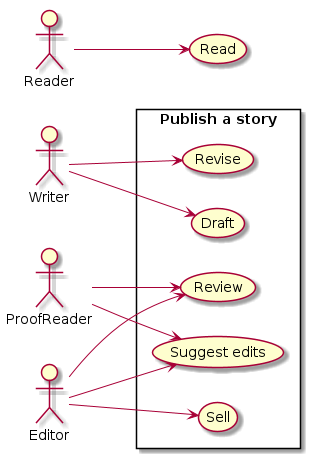

The diagram above was rendered by PlantUML. Its source (embedded in the PNG):
@startuml
left to right direction

actor Writer
actor ProofReader
actor Editor
actor Reader

rectangle "Publish a story" {
   usecase "Draft" as uc1
   usecase "Review" as uc2
   usecase "Suggest edits" as uc3
   usecase "Revise" as uc4
   usecase "Sell" as uc5
}
usecase "Read" as uc6

Writer --> uc1
Writer --> uc4
ProofReader --> uc2
ProofReader --> uc3
Editor --> uc2
Editor --> uc3
Editor --> uc5
Reader --> uc6

@enduml